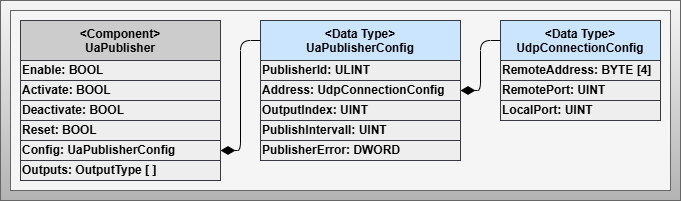

The diagram above was exported from draw.io. Its source (the exported page's mxGraphModel, read from the mxfile embedded in the PNG):
<mxGraphModel dx="584" dy="1776" grid="1" gridSize="10" guides="1" tooltips="1" connect="1" arrows="1" fold="1" page="1" pageScale="1" pageWidth="827" pageHeight="1169" math="0" shadow="0">
  <root>
    <mxCell id="0" />
    <mxCell id="1" parent="0" />
    <mxCell id="2" value="" style="rounded=0;whiteSpace=wrap;html=1;fontSize=12;fillColor=#f5f5f5;gradientColor=#b3b3b3;strokeColor=#666666;fontColor=#0A0A0A;fontStyle=1;verticalAlign=top;" parent="1" vertex="1">
      <mxGeometry x="20" y="-740" width="680" height="200" as="geometry" />
    </mxCell>
    <mxCell id="3" value="" style="rounded=0;whiteSpace=wrap;html=1;fontSize=12;fillColor=#f5f5f5;gradientColor=none;strokeColor=#666666;fontColor=#333333;fontStyle=1;verticalAlign=bottom;perimeterSpacing=1;strokeWidth=1;" parent="1" vertex="1">
      <mxGeometry x="30" y="-730" width="660" height="180" as="geometry" />
    </mxCell>
    <mxCell id="359" value="&amp;lt;&lt;span style=&quot;color: rgb(0, 0, 0);&quot;&gt;Component&lt;/span&gt;&amp;gt;&lt;br&gt;UaPublisher" style="rounded=0;whiteSpace=wrap;html=1;fontSize=12;fillColor=#CCCCCC;strokeColor=#36393d;fontStyle=1;verticalAlign=top;" parent="1" vertex="1">
      <mxGeometry x="40" y="-720" width="200" height="40" as="geometry" />
    </mxCell>
    <mxCell id="360" value="Enable: BOOL" style="rounded=0;whiteSpace=wrap;html=1;fontSize=12;fillColor=#eeeeee;strokeColor=#36393d;fontStyle=1;verticalAlign=middle;align=left;" parent="1" vertex="1">
      <mxGeometry x="40" y="-680" width="200" height="20" as="geometry" />
    </mxCell>
    <mxCell id="361" value="Activate: BOOL" style="rounded=0;whiteSpace=wrap;html=1;fontSize=12;fillColor=#eeeeee;strokeColor=#36393d;fontStyle=1;verticalAlign=middle;align=left;" parent="1" vertex="1">
      <mxGeometry x="40" y="-660" width="200" height="20" as="geometry" />
    </mxCell>
    <mxCell id="362" value="Deactivate: BOOL" style="rounded=0;whiteSpace=wrap;html=1;fontSize=12;fillColor=#eeeeee;strokeColor=#36393d;fontStyle=1;verticalAlign=middle;align=left;" parent="1" vertex="1">
      <mxGeometry x="40" y="-640" width="200" height="20" as="geometry" />
    </mxCell>
    <mxCell id="363" value="Config: UaPublisherConfig" style="rounded=0;whiteSpace=wrap;html=1;fontSize=12;fillColor=#eeeeee;strokeColor=#36393d;fontStyle=1;verticalAlign=middle;align=left;" parent="1" vertex="1">
      <mxGeometry x="40" y="-600" width="200" height="20" as="geometry" />
    </mxCell>
    <mxCell id="364" value="Reset: BOOL" style="rounded=0;whiteSpace=wrap;html=1;fontSize=12;fillColor=#eeeeee;strokeColor=#36393d;fontStyle=1;verticalAlign=middle;align=left;" parent="1" vertex="1">
      <mxGeometry x="40" y="-620" width="200" height="20" as="geometry" />
    </mxCell>
    <mxCell id="366" value="&amp;lt;Data Type&amp;gt;&lt;br&gt;UdpConnectionConfig" style="rounded=0;whiteSpace=wrap;html=1;fontSize=12;fillColor=#cce5ff;strokeColor=#36393d;fontStyle=1;verticalAlign=top;" parent="1" vertex="1">
      <mxGeometry x="520" y="-720" width="160" height="40" as="geometry" />
    </mxCell>
    <mxCell id="367" value="RemoteAddress: BYTE [4]" style="rounded=0;whiteSpace=wrap;html=1;fontSize=12;fillColor=#eeeeee;strokeColor=#36393d;fontStyle=1;verticalAlign=middle;align=left;fontColor=default;" parent="1" vertex="1">
      <mxGeometry x="520" y="-680" width="160" height="20" as="geometry" />
    </mxCell>
    <mxCell id="368" value="RemotePort: UINT" style="rounded=0;whiteSpace=wrap;html=1;fontSize=12;fillColor=#eeeeee;strokeColor=#36393d;fontStyle=1;verticalAlign=middle;align=left;" parent="1" vertex="1">
      <mxGeometry x="520" y="-660" width="160" height="20" as="geometry" />
    </mxCell>
    <mxCell id="369" value="LocalPort: UINT" style="rounded=0;whiteSpace=wrap;html=1;fontSize=12;fillColor=#eeeeee;strokeColor=#36393d;fontStyle=1;verticalAlign=middle;align=left;" parent="1" vertex="1">
      <mxGeometry x="520" y="-640" width="160" height="20" as="geometry" />
    </mxCell>
    <mxCell id="370" value="&amp;lt;Data Type&amp;gt;&lt;br&gt;UaPublisherConfig" style="rounded=0;whiteSpace=wrap;html=1;fontSize=12;fillColor=#cce5ff;strokeColor=#36393d;fontStyle=1;verticalAlign=top;" parent="1" vertex="1">
      <mxGeometry x="280" y="-720" width="200" height="40" as="geometry" />
    </mxCell>
    <mxCell id="374" value="PublisherId: ULINT&amp;nbsp;" style="rounded=0;whiteSpace=wrap;html=1;fontSize=12;fillColor=#eeeeee;strokeColor=#36393d;fontStyle=1;verticalAlign=middle;align=left;" parent="1" vertex="1">
      <mxGeometry x="280" y="-680" width="200" height="20" as="geometry" />
    </mxCell>
    <mxCell id="375" value="Address: UdpConnectionConfig" style="rounded=0;whiteSpace=wrap;html=1;fontSize=12;fillColor=#eeeeee;strokeColor=#36393d;fontStyle=1;verticalAlign=middle;align=left;" parent="1" vertex="1">
      <mxGeometry x="280" y="-660" width="200" height="20" as="geometry" />
    </mxCell>
    <mxCell id="376" value="OutputIndex: UINT&amp;nbsp;" style="rounded=0;whiteSpace=wrap;html=1;fontSize=12;fillColor=#eeeeee;strokeColor=#36393d;fontStyle=1;verticalAlign=middle;align=left;" parent="1" vertex="1">
      <mxGeometry x="280" y="-640" width="200" height="20" as="geometry" />
    </mxCell>
    <mxCell id="377" value="PublishIntervall: UINT" style="rounded=0;whiteSpace=wrap;html=1;fontSize=12;fillColor=#eeeeee;strokeColor=#36393d;fontStyle=1;verticalAlign=middle;align=left;" parent="1" vertex="1">
      <mxGeometry x="280" y="-620" width="200" height="20" as="geometry" />
    </mxCell>
    <mxCell id="378" style="edgeStyle=none;html=1;exitX=1;exitY=0.5;exitDx=0;exitDy=0;entryX=0;entryY=0.5;entryDx=0;entryDy=0;startArrow=diamondThin;startFill=1;endArrow=none;endFill=0;startSize=12;endSize=12;" parent="1" source="375" target="366" edge="1">
      <mxGeometry relative="1" as="geometry">
        <Array as="points">
          <mxPoint x="500" y="-650" />
          <mxPoint x="500" y="-700" />
        </Array>
        <mxPoint x="520" y="-790" as="sourcePoint" />
        <mxPoint x="560" y="-960" as="targetPoint" />
      </mxGeometry>
    </mxCell>
    <mxCell id="396" style="edgeStyle=none;html=1;exitX=1;exitY=0.5;exitDx=0;exitDy=0;entryX=0;entryY=0.5;entryDx=0;entryDy=0;startArrow=diamondThin;startFill=1;endArrow=none;endFill=0;startSize=12;endSize=12;" parent="1" source="363" target="370" edge="1">
      <mxGeometry relative="1" as="geometry">
        <Array as="points">
          <mxPoint x="260" y="-590" />
          <mxPoint x="260" y="-700" />
        </Array>
        <mxPoint x="490" y="-640" as="sourcePoint" />
        <mxPoint x="530" y="-690.0000000000001" as="targetPoint" />
      </mxGeometry>
    </mxCell>
    <mxCell id="397" value="Outputs: OutputType [ ]" style="rounded=0;whiteSpace=wrap;html=1;fontSize=12;fillColor=#eeeeee;strokeColor=#36393d;fontStyle=1;verticalAlign=middle;align=left;" parent="1" vertex="1">
      <mxGeometry x="40" y="-580" width="200" height="20" as="geometry" />
    </mxCell>
    <mxCell id="398" value="PublisherError: DWORD" style="rounded=0;whiteSpace=wrap;html=1;fontSize=12;fillColor=#eeeeee;strokeColor=#36393d;fontStyle=1;verticalAlign=middle;align=left;" parent="1" vertex="1">
      <mxGeometry x="280" y="-600" width="200" height="20" as="geometry" />
    </mxCell>
  </root>
</mxGraphModel>